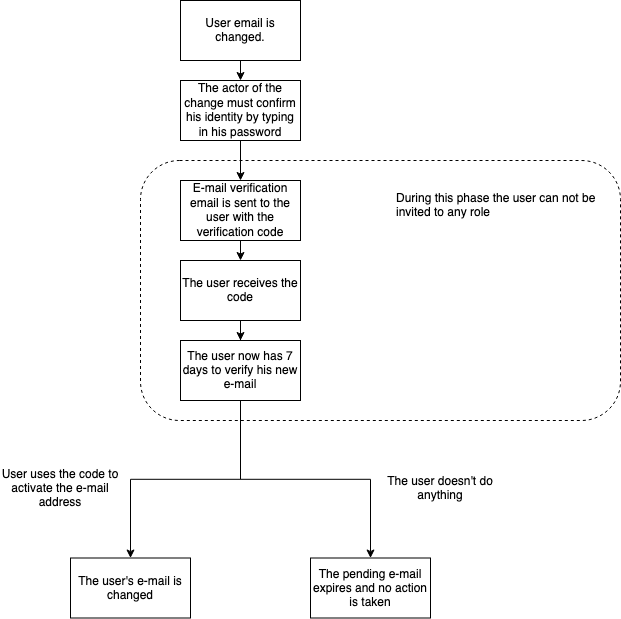

The diagram above was exported from draw.io. Its source (the exported page's mxGraphModel, read from the mxfile embedded in the PNG):
<mxGraphModel dx="786" dy="1166" grid="1" gridSize="10" guides="1" tooltips="1" connect="1" arrows="1" fold="1" page="1" pageScale="1" pageWidth="850" pageHeight="1100" math="0" shadow="0">
  <root>
    <mxCell id="0" />
    <mxCell id="1" parent="0" />
    <mxCell id="hKb2NDctxM_wPBNHymrB-2" value="User email is changed." style="rounded=0;whiteSpace=wrap;html=1;" parent="1" vertex="1">
      <mxGeometry x="280" y="120" width="120" height="60" as="geometry" />
    </mxCell>
    <mxCell id="hKb2NDctxM_wPBNHymrB-3" value="" style="endArrow=classic;html=1;exitX=0.5;exitY=1;exitDx=0;exitDy=0;" parent="1" source="hKb2NDctxM_wPBNHymrB-2" target="hKb2NDctxM_wPBNHymrB-4" edge="1">
      <mxGeometry width="50" height="50" relative="1" as="geometry">
        <mxPoint x="280" y="250" as="sourcePoint" />
        <mxPoint x="340" y="230" as="targetPoint" />
      </mxGeometry>
    </mxCell>
    <mxCell id="wkNxlPEiHQq7ZEWKHEpC-18" style="edgeStyle=orthogonalEdgeStyle;rounded=0;orthogonalLoop=1;jettySize=auto;html=1;exitX=0.5;exitY=1;exitDx=0;exitDy=0;entryX=0.5;entryY=0;entryDx=0;entryDy=0;" parent="1" source="hKb2NDctxM_wPBNHymrB-4" target="hKb2NDctxM_wPBNHymrB-5" edge="1">
      <mxGeometry relative="1" as="geometry" />
    </mxCell>
    <mxCell id="hKb2NDctxM_wPBNHymrB-4" value="The actor of the change must confirm his identity by typing in his password" style="rounded=0;whiteSpace=wrap;html=1;" parent="1" vertex="1">
      <mxGeometry x="280" y="200" width="120" height="60" as="geometry" />
    </mxCell>
    <mxCell id="hKb2NDctxM_wPBNHymrB-5" value="E-mail verification email is sent to the user with the verification code" style="rounded=0;whiteSpace=wrap;html=1;" parent="1" vertex="1">
      <mxGeometry x="280" y="300" width="120" height="60" as="geometry" />
    </mxCell>
    <mxCell id="wkNxlPEiHQq7ZEWKHEpC-1" style="edgeStyle=orthogonalEdgeStyle;rounded=0;orthogonalLoop=1;jettySize=auto;html=1;" parent="1" source="hKb2NDctxM_wPBNHymrB-8" edge="1">
      <mxGeometry relative="1" as="geometry">
        <mxPoint x="340" y="460" as="targetPoint" />
      </mxGeometry>
    </mxCell>
    <mxCell id="hKb2NDctxM_wPBNHymrB-8" value="The user receives the code" style="rounded=0;whiteSpace=wrap;html=1;" parent="1" vertex="1">
      <mxGeometry x="280" y="380" width="120" height="60" as="geometry" />
    </mxCell>
    <mxCell id="hKb2NDctxM_wPBNHymrB-9" value="" style="endArrow=classic;html=1;exitX=0.5;exitY=1;exitDx=0;exitDy=0;" parent="1" source="hKb2NDctxM_wPBNHymrB-5" target="hKb2NDctxM_wPBNHymrB-8" edge="1">
      <mxGeometry width="50" height="50" relative="1" as="geometry">
        <mxPoint x="280" y="510" as="sourcePoint" />
        <mxPoint x="330" y="460" as="targetPoint" />
      </mxGeometry>
    </mxCell>
    <mxCell id="wkNxlPEiHQq7ZEWKHEpC-2" value="The user's e-mail is changed" style="rounded=0;whiteSpace=wrap;html=1;" parent="1" vertex="1">
      <mxGeometry x="170" y="677.5" width="120" height="60" as="geometry" />
    </mxCell>
    <mxCell id="wkNxlPEiHQq7ZEWKHEpC-8" value="User uses the code to activate the e-mail address" style="text;html=1;strokeColor=none;fillColor=none;align=center;verticalAlign=middle;whiteSpace=wrap;rounded=0;" parent="1" vertex="1">
      <mxGeometry x="100" y="572.5" width="120" height="70" as="geometry" />
    </mxCell>
    <mxCell id="wkNxlPEiHQq7ZEWKHEpC-10" value="The pending e-mail expires and no action is taken" style="rounded=0;whiteSpace=wrap;html=1;fillColor=none;" parent="1" vertex="1">
      <mxGeometry x="410" y="677.5" width="120" height="60" as="geometry" />
    </mxCell>
    <mxCell id="wkNxlPEiHQq7ZEWKHEpC-14" style="edgeStyle=orthogonalEdgeStyle;rounded=0;orthogonalLoop=1;jettySize=auto;html=1;exitX=0.5;exitY=1;exitDx=0;exitDy=0;" parent="1" source="wkNxlPEiHQq7ZEWKHEpC-13" target="wkNxlPEiHQq7ZEWKHEpC-2" edge="1">
      <mxGeometry relative="1" as="geometry" />
    </mxCell>
    <mxCell id="wkNxlPEiHQq7ZEWKHEpC-15" style="edgeStyle=orthogonalEdgeStyle;rounded=0;orthogonalLoop=1;jettySize=auto;html=1;exitX=0.5;exitY=1;exitDx=0;exitDy=0;" parent="1" source="wkNxlPEiHQq7ZEWKHEpC-13" target="wkNxlPEiHQq7ZEWKHEpC-10" edge="1">
      <mxGeometry relative="1" as="geometry" />
    </mxCell>
    <mxCell id="wkNxlPEiHQq7ZEWKHEpC-13" value="The user now has 7 days to verify his new e-mail" style="rounded=0;whiteSpace=wrap;html=1;fillColor=none;" parent="1" vertex="1">
      <mxGeometry x="280" y="460" width="120" height="60" as="geometry" />
    </mxCell>
    <mxCell id="wkNxlPEiHQq7ZEWKHEpC-16" value="The user doesn't do anything" style="text;html=1;strokeColor=none;fillColor=none;align=center;verticalAlign=middle;whiteSpace=wrap;rounded=0;" parent="1" vertex="1">
      <mxGeometry x="480" y="577.5" width="120" height="60" as="geometry" />
    </mxCell>
    <mxCell id="wkNxlPEiHQq7ZEWKHEpC-19" value="" style="rounded=1;whiteSpace=wrap;html=1;fillColor=none;dashed=1;" parent="1" vertex="1">
      <mxGeometry x="240" y="280" width="480" height="260" as="geometry" />
    </mxCell>
    <mxCell id="wkNxlPEiHQq7ZEWKHEpC-20" value="&lt;div align=&quot;left&quot;&gt;During this phase the user can not be invited to any role&lt;br&gt;&lt;/div&gt;" style="text;html=1;strokeColor=none;fillColor=none;align=center;verticalAlign=middle;whiteSpace=wrap;rounded=0;dashed=1;" parent="1" vertex="1">
      <mxGeometry x="495" y="300" width="210" height="50" as="geometry" />
    </mxCell>
  </root>
</mxGraphModel>